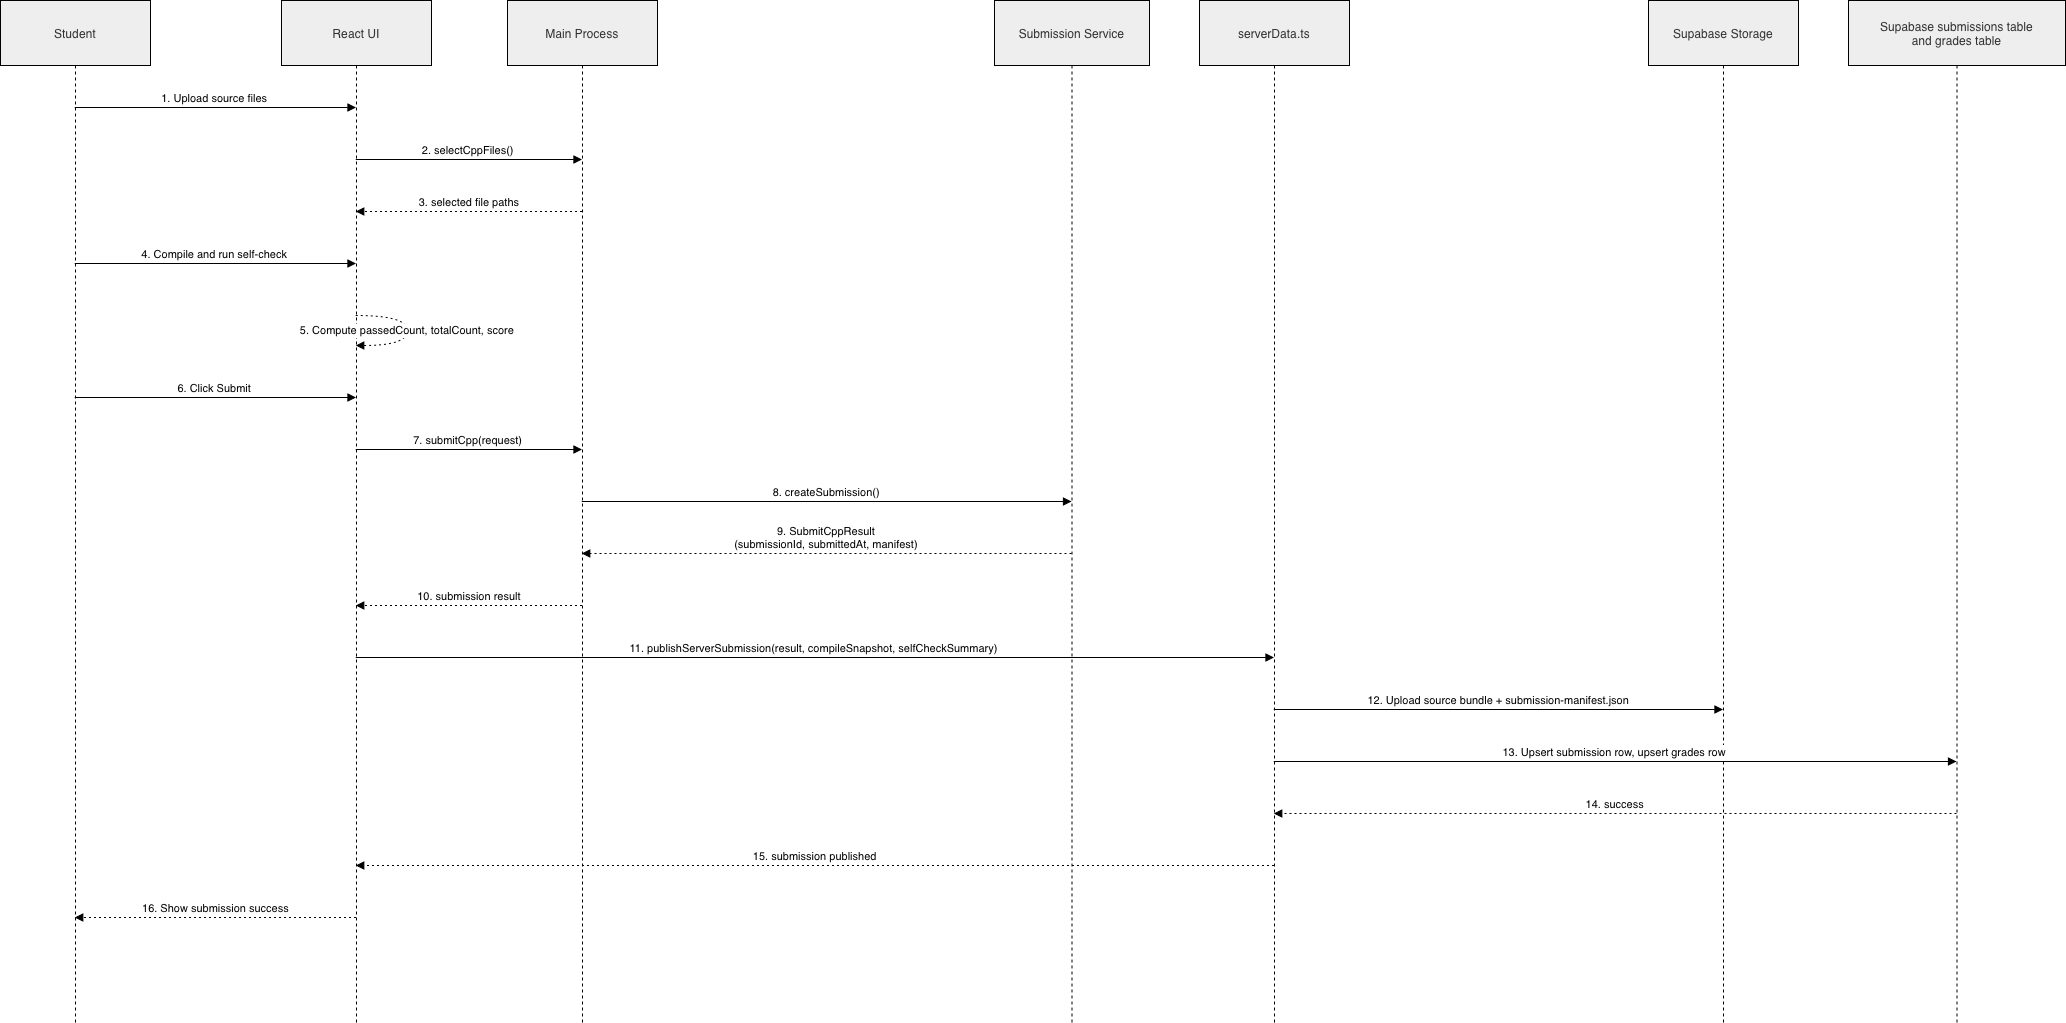

The diagram above was exported from draw.io. Its source (the exported page's mxGraphModel, read from the mxfile embedded in the PNG):
<mxGraphModel dx="968" dy="659" grid="1" gridSize="10" guides="1" tooltips="1" connect="1" arrows="1" fold="1" page="1" pageScale="1" pageWidth="850" pageHeight="1100" math="0" shadow="0">
  <root>
    <mxCell id="0" />
    <mxCell id="1" parent="0" />
    <mxCell id="UlVpGwq3M5aJbQ29IxaD-68" parent="1" style="shape=umlLifeline;perimeter=lifelinePerimeter;whiteSpace=wrap;container=1;dropTarget=0;collapsible=0;recursiveResize=0;outlineConnect=0;portConstraint=eastwest;newEdgeStyle={&quot;edgeStyle&quot;:&quot;elbowEdgeStyle&quot;,&quot;elbow&quot;:&quot;vertical&quot;,&quot;curved&quot;:0,&quot;rounded&quot;:0};size=65;fillColor=light-dark(#eeeeee,#1f2020);strokeColor=light-dark(#000000,#CCCCCC);fontColor=light-dark(#333333,#cccccc);" value="Student" vertex="1">
      <mxGeometry height="1022" width="150" x="20" y="20" as="geometry" />
    </mxCell>
    <mxCell id="UlVpGwq3M5aJbQ29IxaD-69" parent="1" style="shape=umlLifeline;perimeter=lifelinePerimeter;whiteSpace=wrap;container=1;dropTarget=0;collapsible=0;recursiveResize=0;outlineConnect=0;portConstraint=eastwest;newEdgeStyle={&quot;edgeStyle&quot;:&quot;elbowEdgeStyle&quot;,&quot;elbow&quot;:&quot;vertical&quot;,&quot;curved&quot;:0,&quot;rounded&quot;:0};size=65;fillColor=light-dark(#eeeeee,#1f2020);strokeColor=light-dark(#000000,#CCCCCC);fontColor=light-dark(#333333,#cccccc);" value="React UI" vertex="1">
      <mxGeometry height="1022" width="150" x="301" y="20" as="geometry" />
    </mxCell>
    <mxCell id="UlVpGwq3M5aJbQ29IxaD-70" parent="1" style="shape=umlLifeline;perimeter=lifelinePerimeter;whiteSpace=wrap;container=1;dropTarget=0;collapsible=0;recursiveResize=0;outlineConnect=0;portConstraint=eastwest;newEdgeStyle={&quot;edgeStyle&quot;:&quot;elbowEdgeStyle&quot;,&quot;elbow&quot;:&quot;vertical&quot;,&quot;curved&quot;:0,&quot;rounded&quot;:0};size=65;fillColor=light-dark(#eeeeee,#1f2020);strokeColor=light-dark(#000000,#CCCCCC);fontColor=light-dark(#333333,#cccccc);" value="Main Process" vertex="1">
      <mxGeometry height="1022" width="150" x="527" y="20" as="geometry" />
    </mxCell>
    <mxCell id="UlVpGwq3M5aJbQ29IxaD-71" parent="1" style="shape=umlLifeline;perimeter=lifelinePerimeter;whiteSpace=wrap;container=1;dropTarget=0;collapsible=0;recursiveResize=0;outlineConnect=0;portConstraint=eastwest;newEdgeStyle={&quot;edgeStyle&quot;:&quot;elbowEdgeStyle&quot;,&quot;elbow&quot;:&quot;vertical&quot;,&quot;curved&quot;:0,&quot;rounded&quot;:0};size=65;fillColor=light-dark(#eeeeee,#1f2020);strokeColor=light-dark(#000000,#CCCCCC);fontColor=light-dark(#333333,#cccccc);" value="Submission Service" vertex="1">
      <mxGeometry height="1022" width="155" x="1014" y="20" as="geometry" />
    </mxCell>
    <mxCell id="UlVpGwq3M5aJbQ29IxaD-72" parent="1" style="shape=umlLifeline;perimeter=lifelinePerimeter;whiteSpace=wrap;container=1;dropTarget=0;collapsible=0;recursiveResize=0;outlineConnect=0;portConstraint=eastwest;newEdgeStyle={&quot;edgeStyle&quot;:&quot;elbowEdgeStyle&quot;,&quot;elbow&quot;:&quot;vertical&quot;,&quot;curved&quot;:0,&quot;rounded&quot;:0};size=65;fillColor=light-dark(#eeeeee,#1f2020);strokeColor=light-dark(#000000,#CCCCCC);fontColor=light-dark(#333333,#cccccc);" value="serverData.ts" vertex="1">
      <mxGeometry height="1022" width="150" x="1219" y="20" as="geometry" />
    </mxCell>
    <mxCell id="UlVpGwq3M5aJbQ29IxaD-73" parent="1" style="shape=umlLifeline;perimeter=lifelinePerimeter;whiteSpace=wrap;container=1;dropTarget=0;collapsible=0;recursiveResize=0;outlineConnect=0;portConstraint=eastwest;newEdgeStyle={&quot;edgeStyle&quot;:&quot;elbowEdgeStyle&quot;,&quot;elbow&quot;:&quot;vertical&quot;,&quot;curved&quot;:0,&quot;rounded&quot;:0};size=65;fillColor=light-dark(#eeeeee,#1f2020);strokeColor=light-dark(#000000,#CCCCCC);fontColor=light-dark(#333333,#cccccc);" value="Supabase Storage" vertex="1">
      <mxGeometry height="1022" width="150" x="1668" y="20" as="geometry" />
    </mxCell>
    <mxCell id="UlVpGwq3M5aJbQ29IxaD-74" parent="1" style="shape=umlLifeline;perimeter=lifelinePerimeter;whiteSpace=wrap;container=1;dropTarget=0;collapsible=0;recursiveResize=0;outlineConnect=0;portConstraint=eastwest;newEdgeStyle={&quot;edgeStyle&quot;:&quot;elbowEdgeStyle&quot;,&quot;elbow&quot;:&quot;vertical&quot;,&quot;curved&quot;:0,&quot;rounded&quot;:0};size=65;fillColor=light-dark(#eeeeee,#1f2020);strokeColor=light-dark(#000000,#CCCCCC);fontColor=light-dark(#333333,#cccccc);" value="Supabase submissions table&#10;and grades table" vertex="1">
      <mxGeometry height="1022" width="217" x="1868" y="20" as="geometry" />
    </mxCell>
    <mxCell id="UlVpGwq3M5aJbQ29IxaD-75" edge="1" parent="1" source="UlVpGwq3M5aJbQ29IxaD-68" style="verticalAlign=bottom;edgeStyle=elbowEdgeStyle;elbow=vertical;curved=0;rounded=0;endArrow=block;strokeColor=light-dark(#000000,#CCCCCC);" target="UlVpGwq3M5aJbQ29IxaD-69" value="1. Upload source files">
      <mxGeometry relative="1" as="geometry">
        <Array as="points">
          <mxPoint x="244" y="127" />
        </Array>
      </mxGeometry>
    </mxCell>
    <mxCell id="UlVpGwq3M5aJbQ29IxaD-76" edge="1" parent="1" source="UlVpGwq3M5aJbQ29IxaD-69" style="verticalAlign=bottom;edgeStyle=elbowEdgeStyle;elbow=vertical;curved=0;rounded=0;endArrow=block;strokeColor=light-dark(#000000,#CCCCCC);" target="UlVpGwq3M5aJbQ29IxaD-70" value="2. selectCppFiles()">
      <mxGeometry relative="1" as="geometry">
        <Array as="points">
          <mxPoint x="498" y="179" />
        </Array>
      </mxGeometry>
    </mxCell>
    <mxCell id="UlVpGwq3M5aJbQ29IxaD-77" edge="1" parent="1" source="UlVpGwq3M5aJbQ29IxaD-70" style="verticalAlign=bottom;edgeStyle=elbowEdgeStyle;elbow=vertical;curved=0;rounded=0;dashed=1;dashPattern=2 3;endArrow=block;strokeColor=light-dark(#000000,#CCCCCC);" target="UlVpGwq3M5aJbQ29IxaD-69" value="3. selected file paths">
      <mxGeometry relative="1" as="geometry">
        <Array as="points">
          <mxPoint x="501" y="231" />
        </Array>
      </mxGeometry>
    </mxCell>
    <mxCell id="UlVpGwq3M5aJbQ29IxaD-78" edge="1" parent="1" source="UlVpGwq3M5aJbQ29IxaD-68" style="verticalAlign=bottom;edgeStyle=elbowEdgeStyle;elbow=vertical;curved=0;rounded=0;endArrow=block;strokeColor=light-dark(#000000,#CCCCCC);" target="UlVpGwq3M5aJbQ29IxaD-69" value="4. Compile and run self-check">
      <mxGeometry relative="1" as="geometry">
        <Array as="points">
          <mxPoint x="244" y="283" />
        </Array>
      </mxGeometry>
    </mxCell>
    <mxCell id="UlVpGwq3M5aJbQ29IxaD-79" edge="1" parent="1" source="UlVpGwq3M5aJbQ29IxaD-69" style="curved=1;dashed=1;dashPattern=2 3;endArrow=block;rounded=0;strokeColor=light-dark(#000000,#CCCCCC);" target="UlVpGwq3M5aJbQ29IxaD-69" value="5. Compute passedCount, totalCount, score">
      <mxGeometry relative="1" as="geometry">
        <Array as="points">
          <mxPoint x="427" y="335" />
          <mxPoint x="427" y="365" />
        </Array>
      </mxGeometry>
    </mxCell>
    <mxCell id="UlVpGwq3M5aJbQ29IxaD-80" edge="1" parent="1" source="UlVpGwq3M5aJbQ29IxaD-68" style="verticalAlign=bottom;edgeStyle=elbowEdgeStyle;elbow=vertical;curved=0;rounded=0;endArrow=block;strokeColor=light-dark(#000000,#CCCCCC);" target="UlVpGwq3M5aJbQ29IxaD-69" value="6. Click Submit">
      <mxGeometry relative="1" as="geometry">
        <Array as="points">
          <mxPoint x="244" y="417" />
        </Array>
      </mxGeometry>
    </mxCell>
    <mxCell id="UlVpGwq3M5aJbQ29IxaD-81" edge="1" parent="1" source="UlVpGwq3M5aJbQ29IxaD-69" style="verticalAlign=bottom;edgeStyle=elbowEdgeStyle;elbow=vertical;curved=0;rounded=0;endArrow=block;strokeColor=light-dark(#000000,#CCCCCC);" target="UlVpGwq3M5aJbQ29IxaD-70" value="7. submitCpp(request)">
      <mxGeometry relative="1" as="geometry">
        <Array as="points">
          <mxPoint x="498" y="469" />
        </Array>
      </mxGeometry>
    </mxCell>
    <mxCell id="UlVpGwq3M5aJbQ29IxaD-82" edge="1" parent="1" source="UlVpGwq3M5aJbQ29IxaD-70" style="verticalAlign=bottom;edgeStyle=elbowEdgeStyle;elbow=vertical;curved=0;rounded=0;endArrow=block;strokeColor=light-dark(#000000,#CCCCCC);" target="UlVpGwq3M5aJbQ29IxaD-71" value="8. createSubmission()">
      <mxGeometry relative="1" as="geometry">
        <Array as="points">
          <mxPoint x="855" y="521" />
        </Array>
      </mxGeometry>
    </mxCell>
    <mxCell id="UlVpGwq3M5aJbQ29IxaD-83" edge="1" parent="1" source="UlVpGwq3M5aJbQ29IxaD-71" style="verticalAlign=bottom;edgeStyle=elbowEdgeStyle;elbow=vertical;curved=0;rounded=0;dashed=1;dashPattern=2 3;endArrow=block;strokeColor=light-dark(#000000,#CCCCCC);" target="UlVpGwq3M5aJbQ29IxaD-70" value="9. SubmitCppResult&#10;(submissionId, submittedAt, manifest)">
      <mxGeometry relative="1" as="geometry">
        <Array as="points">
          <mxPoint x="858" y="573" />
        </Array>
      </mxGeometry>
    </mxCell>
    <mxCell id="UlVpGwq3M5aJbQ29IxaD-84" edge="1" parent="1" source="UlVpGwq3M5aJbQ29IxaD-70" style="verticalAlign=bottom;edgeStyle=elbowEdgeStyle;elbow=vertical;curved=0;rounded=0;dashed=1;dashPattern=2 3;endArrow=block;strokeColor=light-dark(#000000,#CCCCCC);" target="UlVpGwq3M5aJbQ29IxaD-69" value="10. submission result">
      <mxGeometry relative="1" as="geometry">
        <Array as="points">
          <mxPoint x="501" y="625" />
        </Array>
      </mxGeometry>
    </mxCell>
    <mxCell id="UlVpGwq3M5aJbQ29IxaD-85" edge="1" parent="1" source="UlVpGwq3M5aJbQ29IxaD-69" style="verticalAlign=bottom;edgeStyle=elbowEdgeStyle;elbow=vertical;curved=0;rounded=0;endArrow=block;strokeColor=light-dark(#000000,#CCCCCC);" target="UlVpGwq3M5aJbQ29IxaD-72" value="11. publishServerSubmission(result, compileSnapshot, selfCheckSummary)">
      <mxGeometry relative="1" as="geometry">
        <Array as="points">
          <mxPoint x="843" y="677" />
        </Array>
      </mxGeometry>
    </mxCell>
    <mxCell id="UlVpGwq3M5aJbQ29IxaD-86" edge="1" parent="1" source="UlVpGwq3M5aJbQ29IxaD-72" style="verticalAlign=bottom;edgeStyle=elbowEdgeStyle;elbow=vertical;curved=0;rounded=0;endArrow=block;strokeColor=light-dark(#000000,#CCCCCC);" target="UlVpGwq3M5aJbQ29IxaD-73" value="12. Upload source bundle + submission-manifest.json">
      <mxGeometry relative="1" as="geometry">
        <Array as="points">
          <mxPoint x="1527" y="729" />
        </Array>
      </mxGeometry>
    </mxCell>
    <mxCell id="UlVpGwq3M5aJbQ29IxaD-87" edge="1" parent="1" source="UlVpGwq3M5aJbQ29IxaD-72" style="verticalAlign=bottom;edgeStyle=elbowEdgeStyle;elbow=vertical;curved=0;rounded=0;endArrow=block;strokeColor=light-dark(#000000,#CCCCCC);" target="UlVpGwq3M5aJbQ29IxaD-74" value="13. Upsert submission row, upsert grades row">
      <mxGeometry relative="1" as="geometry">
        <Array as="points">
          <mxPoint x="1643" y="781" />
        </Array>
      </mxGeometry>
    </mxCell>
    <mxCell id="UlVpGwq3M5aJbQ29IxaD-88" edge="1" parent="1" source="UlVpGwq3M5aJbQ29IxaD-74" style="verticalAlign=bottom;edgeStyle=elbowEdgeStyle;elbow=vertical;curved=0;rounded=0;dashed=1;dashPattern=2 3;endArrow=block;strokeColor=light-dark(#000000,#CCCCCC);" target="UlVpGwq3M5aJbQ29IxaD-72" value="14. success">
      <mxGeometry relative="1" as="geometry">
        <Array as="points">
          <mxPoint x="1646" y="833" />
        </Array>
      </mxGeometry>
    </mxCell>
    <mxCell id="UlVpGwq3M5aJbQ29IxaD-89" edge="1" parent="1" source="UlVpGwq3M5aJbQ29IxaD-72" style="verticalAlign=bottom;edgeStyle=elbowEdgeStyle;elbow=vertical;curved=0;rounded=0;dashed=1;dashPattern=2 3;endArrow=block;strokeColor=light-dark(#000000,#CCCCCC);" target="UlVpGwq3M5aJbQ29IxaD-69" value="15. submission published">
      <mxGeometry relative="1" as="geometry">
        <Array as="points">
          <mxPoint x="846" y="885" />
        </Array>
      </mxGeometry>
    </mxCell>
    <mxCell id="UlVpGwq3M5aJbQ29IxaD-90" edge="1" parent="1" source="UlVpGwq3M5aJbQ29IxaD-69" style="verticalAlign=bottom;edgeStyle=elbowEdgeStyle;elbow=vertical;curved=0;rounded=0;dashed=1;dashPattern=2 3;endArrow=block;strokeColor=light-dark(#000000,#CCCCCC);" target="UlVpGwq3M5aJbQ29IxaD-68" value="16. Show submission success">
      <mxGeometry relative="1" as="geometry">
        <Array as="points">
          <mxPoint x="247" y="937" />
        </Array>
      </mxGeometry>
    </mxCell>
  </root>
</mxGraphModel>